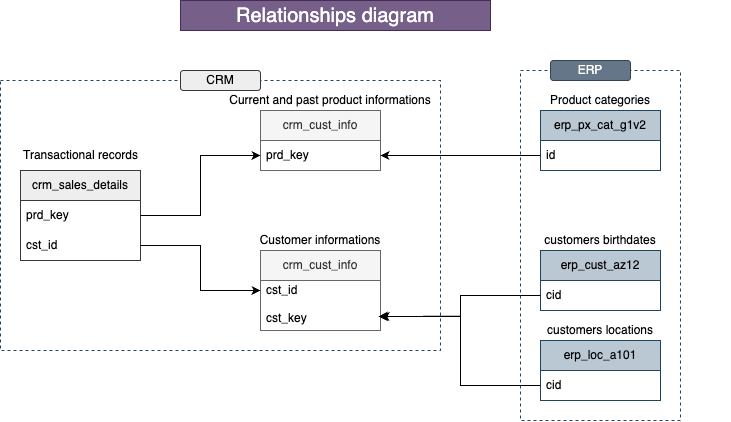

The diagram above was exported from draw.io. Its source (the exported page's mxGraphModel, read from the mxfile embedded in the PNG):
<mxGraphModel dx="1425" dy="1178" grid="1" gridSize="10" guides="1" tooltips="1" connect="1" arrows="1" fold="1" page="1" pageScale="1" pageWidth="827" pageHeight="1169" math="0" shadow="0">
  <root>
    <mxCell id="0" />
    <mxCell id="1" parent="0" />
    <mxCell id="6Zhxh1wb7ubyr8OkQmij-12" value="" style="group" vertex="1" connectable="0" parent="1">
      <mxGeometry x="320" y="420" width="130" height="110" as="geometry" />
    </mxCell>
    <mxCell id="6Zhxh1wb7ubyr8OkQmij-1" value="crm_cust_info" style="swimlane;fontStyle=0;childLayout=stackLayout;horizontal=1;startSize=30;horizontalStack=0;resizeParent=1;resizeParentMax=0;resizeLast=0;collapsible=1;marginBottom=0;whiteSpace=wrap;html=1;rounded=0;swimlaneLine=1;glass=0;shadow=0;fillColor=#f5f5f5;fontColor=#333333;strokeColor=#666666;" vertex="1" parent="6Zhxh1wb7ubyr8OkQmij-12">
      <mxGeometry y="20" width="120" height="80" as="geometry">
        <mxRectangle x="90" y="160" width="120" height="30" as="alternateBounds" />
      </mxGeometry>
    </mxCell>
    <mxCell id="6Zhxh1wb7ubyr8OkQmij-2" value="cst_id&amp;nbsp;&lt;div&gt;&lt;br&gt;&lt;/div&gt;&lt;div&gt;cst_key&lt;span style=&quot;color: rgba(0, 0, 0, 0); font-family: monospace; font-size: 0px; text-wrap-mode: nowrap;&quot;&gt;%c3CmxGraphModel%3E%3Croot%3E%3CmxCell%20id%3D%220%22%2F%3E%3CmxCell%20id%3D%221%22%20parent%3D%220%22%2F%3E%3CmxCell%20id%3D%222%22%20value%3D%22cst_id%22%20style%3D%22text%3BstrokeColor%3Dnone%3BfillColor%3Dnone%3Balign%3Dleft%3BverticalAlign%3Dmiddle%3BspacingLeft%3D4%3BspacingRight%3D4%3Boverflow%3Dhidden%3Bpoints%3D%5B%5B0%2C0.5%5D%2C%5B1%2C0.5%5D%5D%3BportConstraint%3Deastwest%3Brotatable%3D0%3BwhiteSpace%3Dwrap%3Bhtml%3D1%3B%22%20vertex%3D%221%22%20parent%3D%221%22%3E%3CmxGeometry%20x%3D%22320%22%20y%3D%22470%22%20width%3D%22120%22%20height%3D%2230%22%20as%3D%22geometry%22%2F%3E%3C%2FmxCell%3E%3C%2Froot%3E%3C%2FmxGraphModel%3E&lt;/span&gt;&lt;div&gt;&lt;span style=&quot;color: rgba(0, 0, 0, 0); font-family: monospace; font-size: 0px; text-wrap-mode: nowrap;&quot;&gt;%3CmxGraphModel%3E%3Croot%3E%3CmxCell%20id%3D%220%22%2F%3E%3CmxCell%20id%3D%221%22%20parent%3D%220%22%2F%3E%3CmxCell%20id%3D%222%22%20value%3D%22cst_id%22%20style%3D%22text%3BstrokeColor%3Dnone%3BfillColor%3Dnone%3Balign%3Dleft%3BverticalAlign%3Dmiddle%3BspacingLeft%3D4%3BspacingRight%3D4%3Boverflow%3Dhidden%3Bpoints%3D%5B%5B0%2C0.5%5D%2C%5B1%2C0.5%5D%5D%3BportConstraint%3Deastwest%3Brotatable%3D0%3BwhiteSpace%3Dwrap%3Bhtml%3D1%3B%22%20vertex%3D%221%22%20parent%3D%221%22%3E%3CmxGeometry%20x%3D%22320%22%20y%3D%22470%22%20width%3D%22120%22%20height%3D%2230%22%20as%3D%22geometry%22%2F%3E%3C%2FmxCell%3E%3C%2Froot%3E%3C%2FmxGraphModel%3E&lt;/span&gt;&lt;span style=&quot;color: rgba(0, 0, 0, 0); font-family: monospace; font-size: 0px; text-wrap-mode: nowrap;&quot;&gt;&lt;/span&gt;&lt;/div&gt;&lt;/div&gt;" style="text;strokeColor=none;fillColor=none;align=left;verticalAlign=middle;spacingLeft=4;spacingRight=4;overflow=hidden;points=[[0,0.5],[1,0.5]];portConstraint=eastwest;rotatable=0;whiteSpace=wrap;html=1;" vertex="1" parent="6Zhxh1wb7ubyr8OkQmij-1">
      <mxGeometry y="30" width="120" height="50" as="geometry" />
    </mxCell>
    <mxCell id="6Zhxh1wb7ubyr8OkQmij-7" value="Customer informations" style="text;html=1;align=center;verticalAlign=middle;whiteSpace=wrap;rounded=0;" vertex="1" parent="6Zhxh1wb7ubyr8OkQmij-12">
      <mxGeometry x="-10" width="140" height="20" as="geometry" />
    </mxCell>
    <mxCell id="6Zhxh1wb7ubyr8OkQmij-13" value="" style="group" vertex="1" connectable="0" parent="1">
      <mxGeometry x="270" y="280" width="240" height="80" as="geometry" />
    </mxCell>
    <mxCell id="6Zhxh1wb7ubyr8OkQmij-9" value="crm_cust_info" style="swimlane;fontStyle=0;childLayout=stackLayout;horizontal=1;startSize=30;horizontalStack=0;resizeParent=1;resizeParentMax=0;resizeLast=0;collapsible=1;marginBottom=0;whiteSpace=wrap;html=1;rounded=0;swimlaneLine=1;glass=0;shadow=0;fillColor=#f5f5f5;fontColor=#333333;strokeColor=#666666;" vertex="1" parent="6Zhxh1wb7ubyr8OkQmij-13">
      <mxGeometry x="50" y="20" width="120" height="60" as="geometry">
        <mxRectangle x="90" y="160" width="120" height="30" as="alternateBounds" />
      </mxGeometry>
    </mxCell>
    <mxCell id="6Zhxh1wb7ubyr8OkQmij-10" value="prd&lt;span style=&quot;background-color: transparent; color: light-dark(rgb(0, 0, 0), rgb(255, 255, 255));&quot;&gt;_key&lt;/span&gt;" style="text;strokeColor=none;fillColor=none;align=left;verticalAlign=middle;spacingLeft=4;spacingRight=4;overflow=hidden;points=[[0,0.5],[1,0.5]];portConstraint=eastwest;rotatable=0;whiteSpace=wrap;html=1;" vertex="1" parent="6Zhxh1wb7ubyr8OkQmij-9">
      <mxGeometry y="30" width="120" height="30" as="geometry" />
    </mxCell>
    <mxCell id="6Zhxh1wb7ubyr8OkQmij-11" value="Current and past product informations" style="text;html=1;align=center;verticalAlign=middle;whiteSpace=wrap;rounded=0;" vertex="1" parent="6Zhxh1wb7ubyr8OkQmij-13">
      <mxGeometry width="240" height="20" as="geometry" />
    </mxCell>
    <mxCell id="6Zhxh1wb7ubyr8OkQmij-25" value="crm_sales_details" style="swimlane;fontStyle=0;childLayout=stackLayout;horizontal=1;startSize=30;horizontalStack=0;resizeParent=1;resizeParentMax=0;resizeLast=0;collapsible=1;marginBottom=0;whiteSpace=wrap;html=1;fillColor=#eeeeee;strokeColor=#36393d;" vertex="1" parent="1">
      <mxGeometry x="80" y="360" width="120" height="90" as="geometry" />
    </mxCell>
    <mxCell id="6Zhxh1wb7ubyr8OkQmij-26" value="prd_key" style="text;strokeColor=none;fillColor=none;align=left;verticalAlign=middle;spacingLeft=4;spacingRight=4;overflow=hidden;points=[[0,0.5],[1,0.5]];portConstraint=eastwest;rotatable=0;whiteSpace=wrap;html=1;" vertex="1" parent="6Zhxh1wb7ubyr8OkQmij-25">
      <mxGeometry y="30" width="120" height="30" as="geometry" />
    </mxCell>
    <mxCell id="6Zhxh1wb7ubyr8OkQmij-27" value="cst_id" style="text;strokeColor=none;fillColor=none;align=left;verticalAlign=middle;spacingLeft=4;spacingRight=4;overflow=hidden;points=[[0,0.5],[1,0.5]];portConstraint=eastwest;rotatable=0;whiteSpace=wrap;html=1;" vertex="1" parent="6Zhxh1wb7ubyr8OkQmij-25">
      <mxGeometry y="60" width="120" height="30" as="geometry" />
    </mxCell>
    <mxCell id="6Zhxh1wb7ubyr8OkQmij-29" style="edgeStyle=orthogonalEdgeStyle;rounded=0;orthogonalLoop=1;jettySize=auto;html=1;exitX=1;exitY=0.5;exitDx=0;exitDy=0;entryX=0;entryY=0.5;entryDx=0;entryDy=0;" edge="1" parent="1" source="6Zhxh1wb7ubyr8OkQmij-26" target="6Zhxh1wb7ubyr8OkQmij-10">
      <mxGeometry relative="1" as="geometry" />
    </mxCell>
    <mxCell id="6Zhxh1wb7ubyr8OkQmij-30" style="edgeStyle=orthogonalEdgeStyle;rounded=0;orthogonalLoop=1;jettySize=auto;html=1;exitX=1;exitY=0.5;exitDx=0;exitDy=0;" edge="1" parent="1" source="6Zhxh1wb7ubyr8OkQmij-27" target="6Zhxh1wb7ubyr8OkQmij-2">
      <mxGeometry relative="1" as="geometry">
        <Array as="points">
          <mxPoint x="260" y="435" />
          <mxPoint x="260" y="480" />
        </Array>
      </mxGeometry>
    </mxCell>
    <mxCell id="6Zhxh1wb7ubyr8OkQmij-31" value="Transactional records" style="text;html=1;align=center;verticalAlign=middle;resizable=0;points=[];autosize=1;strokeColor=none;fillColor=none;" vertex="1" parent="1">
      <mxGeometry x="70" y="330" width="140" height="30" as="geometry" />
    </mxCell>
    <mxCell id="6Zhxh1wb7ubyr8OkQmij-32" value="" style="group" vertex="1" connectable="0" parent="1">
      <mxGeometry x="550" y="420" width="240" height="80" as="geometry" />
    </mxCell>
    <mxCell id="6Zhxh1wb7ubyr8OkQmij-33" value="erp_cust_az12" style="swimlane;fontStyle=0;childLayout=stackLayout;horizontal=1;startSize=30;horizontalStack=0;resizeParent=1;resizeParentMax=0;resizeLast=0;collapsible=1;marginBottom=0;whiteSpace=wrap;html=1;rounded=0;swimlaneLine=1;glass=0;shadow=0;fillColor=#bac8d3;strokeColor=#23445d;" vertex="1" parent="6Zhxh1wb7ubyr8OkQmij-32">
      <mxGeometry x="50" y="20" width="120" height="60" as="geometry">
        <mxRectangle x="90" y="160" width="120" height="30" as="alternateBounds" />
      </mxGeometry>
    </mxCell>
    <mxCell id="6Zhxh1wb7ubyr8OkQmij-34" value="cid" style="text;strokeColor=none;fillColor=none;align=left;verticalAlign=middle;spacingLeft=4;spacingRight=4;overflow=hidden;points=[[0,0.5],[1,0.5]];portConstraint=eastwest;rotatable=0;whiteSpace=wrap;html=1;" vertex="1" parent="6Zhxh1wb7ubyr8OkQmij-33">
      <mxGeometry y="30" width="120" height="30" as="geometry" />
    </mxCell>
    <mxCell id="6Zhxh1wb7ubyr8OkQmij-35" value="customers birthdates" style="text;html=1;align=center;verticalAlign=middle;whiteSpace=wrap;rounded=0;" vertex="1" parent="6Zhxh1wb7ubyr8OkQmij-32">
      <mxGeometry width="220" height="20" as="geometry" />
    </mxCell>
    <mxCell id="6Zhxh1wb7ubyr8OkQmij-38" style="edgeStyle=orthogonalEdgeStyle;rounded=0;orthogonalLoop=1;jettySize=auto;html=1;entryX=0.984;entryY=0.718;entryDx=0;entryDy=0;entryPerimeter=0;" edge="1" parent="1" source="6Zhxh1wb7ubyr8OkQmij-34" target="6Zhxh1wb7ubyr8OkQmij-2">
      <mxGeometry relative="1" as="geometry" />
    </mxCell>
    <mxCell id="6Zhxh1wb7ubyr8OkQmij-39" value="" style="group" vertex="1" connectable="0" parent="1">
      <mxGeometry x="550" y="510" width="240" height="80" as="geometry" />
    </mxCell>
    <mxCell id="6Zhxh1wb7ubyr8OkQmij-40" value="erp_loc_a101" style="swimlane;fontStyle=0;childLayout=stackLayout;horizontal=1;startSize=30;horizontalStack=0;resizeParent=1;resizeParentMax=0;resizeLast=0;collapsible=1;marginBottom=0;whiteSpace=wrap;html=1;rounded=0;swimlaneLine=1;glass=0;shadow=0;fillColor=#bac8d3;strokeColor=#23445d;" vertex="1" parent="6Zhxh1wb7ubyr8OkQmij-39">
      <mxGeometry x="50" y="20" width="120" height="60" as="geometry">
        <mxRectangle x="90" y="160" width="120" height="30" as="alternateBounds" />
      </mxGeometry>
    </mxCell>
    <mxCell id="6Zhxh1wb7ubyr8OkQmij-41" value="cid" style="text;strokeColor=none;fillColor=none;align=left;verticalAlign=middle;spacingLeft=4;spacingRight=4;overflow=hidden;points=[[0,0.5],[1,0.5]];portConstraint=eastwest;rotatable=0;whiteSpace=wrap;html=1;" vertex="1" parent="6Zhxh1wb7ubyr8OkQmij-40">
      <mxGeometry y="30" width="120" height="30" as="geometry" />
    </mxCell>
    <mxCell id="6Zhxh1wb7ubyr8OkQmij-42" value="customers locations" style="text;html=1;align=center;verticalAlign=middle;whiteSpace=wrap;rounded=0;" vertex="1" parent="6Zhxh1wb7ubyr8OkQmij-39">
      <mxGeometry width="220" height="20" as="geometry" />
    </mxCell>
    <mxCell id="6Zhxh1wb7ubyr8OkQmij-43" style="edgeStyle=orthogonalEdgeStyle;rounded=0;orthogonalLoop=1;jettySize=auto;html=1;" edge="1" parent="1" source="6Zhxh1wb7ubyr8OkQmij-41">
      <mxGeometry relative="1" as="geometry">
        <mxPoint x="440" y="506" as="targetPoint" />
        <Array as="points">
          <mxPoint x="520" y="575" />
          <mxPoint x="520" y="506" />
        </Array>
      </mxGeometry>
    </mxCell>
    <mxCell id="6Zhxh1wb7ubyr8OkQmij-44" value="" style="group" vertex="1" connectable="0" parent="1">
      <mxGeometry x="510" y="280" width="240" height="80" as="geometry" />
    </mxCell>
    <mxCell id="6Zhxh1wb7ubyr8OkQmij-45" value="erp_px_cat_g1v2" style="swimlane;fontStyle=0;childLayout=stackLayout;horizontal=1;startSize=30;horizontalStack=0;resizeParent=1;resizeParentMax=0;resizeLast=0;collapsible=1;marginBottom=0;whiteSpace=wrap;html=1;rounded=0;swimlaneLine=1;glass=0;shadow=0;fillColor=#bac8d3;strokeColor=#23445d;" vertex="1" parent="6Zhxh1wb7ubyr8OkQmij-44">
      <mxGeometry x="90" y="20" width="120" height="60" as="geometry">
        <mxRectangle x="90" y="160" width="120" height="30" as="alternateBounds" />
      </mxGeometry>
    </mxCell>
    <mxCell id="6Zhxh1wb7ubyr8OkQmij-46" value="id" style="text;strokeColor=none;fillColor=none;align=left;verticalAlign=middle;spacingLeft=4;spacingRight=4;overflow=hidden;points=[[0,0.5],[1,0.5]];portConstraint=eastwest;rotatable=0;whiteSpace=wrap;html=1;" vertex="1" parent="6Zhxh1wb7ubyr8OkQmij-45">
      <mxGeometry y="30" width="120" height="30" as="geometry" />
    </mxCell>
    <mxCell id="6Zhxh1wb7ubyr8OkQmij-47" value="Product categories" style="text;html=1;align=center;verticalAlign=middle;whiteSpace=wrap;rounded=0;" vertex="1" parent="6Zhxh1wb7ubyr8OkQmij-44">
      <mxGeometry x="40" width="220" height="20" as="geometry" />
    </mxCell>
    <mxCell id="6Zhxh1wb7ubyr8OkQmij-48" style="edgeStyle=orthogonalEdgeStyle;rounded=0;orthogonalLoop=1;jettySize=auto;html=1;entryX=1;entryY=0.5;entryDx=0;entryDy=0;" edge="1" parent="1" source="6Zhxh1wb7ubyr8OkQmij-46" target="6Zhxh1wb7ubyr8OkQmij-10">
      <mxGeometry relative="1" as="geometry" />
    </mxCell>
    <mxCell id="6Zhxh1wb7ubyr8OkQmij-49" value="" style="rounded=0;whiteSpace=wrap;html=1;fillColor=none;strokeColor=#23445d;dashed=1;" vertex="1" parent="1">
      <mxGeometry x="60" y="270" width="440" height="270" as="geometry" />
    </mxCell>
    <mxCell id="6Zhxh1wb7ubyr8OkQmij-50" value="" style="rounded=0;whiteSpace=wrap;html=1;fillColor=none;strokeColor=#23445d;dashed=1;" vertex="1" parent="1">
      <mxGeometry x="580" y="260" width="160" height="350" as="geometry" />
    </mxCell>
    <mxCell id="6Zhxh1wb7ubyr8OkQmij-51" value="CRM" style="rounded=1;whiteSpace=wrap;html=1;fillColor=#eeeeee;strokeColor=#36393d;" vertex="1" parent="1">
      <mxGeometry x="240" y="260" width="80" height="20" as="geometry" />
    </mxCell>
    <mxCell id="6Zhxh1wb7ubyr8OkQmij-55" value="ERP" style="rounded=1;whiteSpace=wrap;html=1;fillColor=#647687;strokeColor=#314354;fontColor=#ffffff;" vertex="1" parent="1">
      <mxGeometry x="610" y="250" width="80" height="20" as="geometry" />
    </mxCell>
    <mxCell id="6Zhxh1wb7ubyr8OkQmij-57" value="&lt;font style=&quot;font-size: 20px;&quot;&gt;Relationships diagram&lt;/font&gt;" style="text;html=1;align=center;verticalAlign=middle;whiteSpace=wrap;rounded=0;fillColor=#76608a;fontColor=#ffffff;strokeColor=#432D57;" vertex="1" parent="1">
      <mxGeometry x="240" y="190" width="310" height="30" as="geometry" />
    </mxCell>
  </root>
</mxGraphModel>